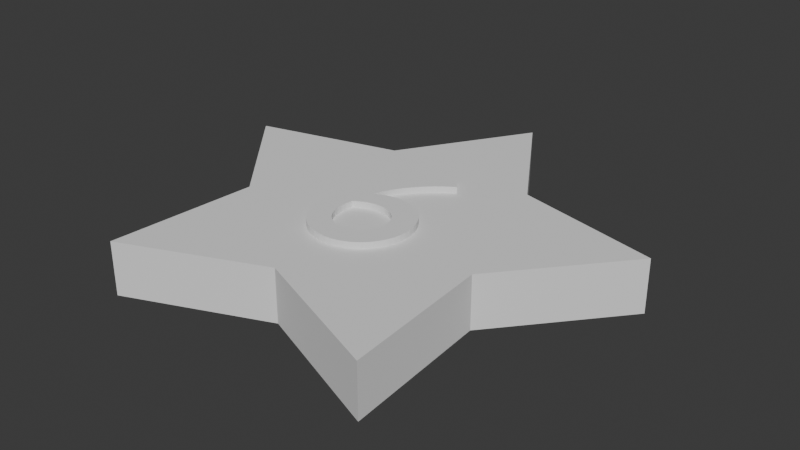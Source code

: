 # Source: Ster6.blend  (saved by Blender 4.3.34; exported with 4.5.12 LTS)
import bpy
from mathutils import Matrix  # noqa: F401  (used for matrix-valued properties, if any)

bpy.ops.wm.read_factory_settings(use_empty=True)
scene = bpy.context.scene
scene.name = 'Scene'

# ---- collections
col_collection = bpy.data.collections.new('Collection'); scene.collection.children.link(col_collection)

# ---- world
world_world = bpy.data.worlds.new('World'); scene.world = world_world
world_world.use_nodes = True; world_world.node_tree.nodes.clear()
_N = world_world.node_tree.nodes; _L = world_world.node_tree.links
n0 = _N.new('ShaderNodeOutputWorld'); n0.name = 'World Output'; n0.location = (300, 300)
n1 = _N.new('ShaderNodeBackground'); n1.name = 'Background'; n1.location = (10, 300)
n1.inputs[0].default_value = (0.05088, 0.05088, 0.05088, 1.0)
_L.new(n1.outputs[0], n0.inputs[0])
n0.is_active_output = True
world_world.color = (0.05088, 0.05088, 0.05088)
world_world.sun_shadow_jitter_overblur = 0.0

# ---- meshes
me_circle = bpy.data.meshes.new('Circle')
me_circle.from_pydata([(0.0, 1.0, 0.0), (-0.3353, 0.4615, 0.0), (-0.9511, 0.309, 0.0), (-0.5425, -0.1763, 0.0), (-0.5878, -0.809, 0.0), (6.214e-09, -0.5704, 0.0), (0.5878, -0.809, 0.0), (0.5425, -0.1763, 0.0), (0.9511, 0.309, 0.0), (0.3353, 0.4615, 0.0), (0.0, 1.0, 0.2229), (-0.3353, 0.4615, 0.2229), (-0.9511, 0.309, 0.2229), (-0.5425, -0.1763, 0.2229), (-0.5878, -0.809, 0.2229), (6.214e-09, -0.5704, 0.2229), (0.5878, -0.809, 0.2229), (0.5425, -0.1763, 0.2229), (0.9511, 0.309, 0.2229), (0.3353, 0.4615, 0.2229)], [], [(1, 0, 9, 8, 7, 6, 5, 4, 3, 2), (11, 12, 13, 14, 15, 16, 17, 18, 19, 10), (5, 6, 16, 15), (2, 3, 13, 12), (9, 0, 10, 19), (6, 7, 17, 16), (3, 4, 14, 13), (0, 1, 11, 10), (7, 8, 18, 17), (4, 5, 15, 14), (1, 2, 12, 11), (8, 9, 19, 18)])
_uv = me_circle.uv_layers.new(name='UVMap')
_uv.uv.foreach_set('vector', [0.0, 0.0, 0.0, 0.0, 0.0, 0.0, 0.0, 0.0, 0.0, 0.0, 0.0, 0.0, 0.0, 0.0, 0.0, 0.0, 0.0, 0.0, 0.0, 0.0, 0.0, 0.0, 0.0, 0.0, 0.0, 0.0, 0.0, 0.0, 0.0, 0.0, 0.0, 0.0, 0.0, 0.0, 0.0, 0.0, 0.0, 0.0, 0.0, 0.0, 0.0, 0.0, 0.0, 0.0, 0.0, 0.0, 0.0, 0.0, 0.0, 0.0, 0.0, 0.0, 0.0, 0.0, 0.0, 0.0, 0.0, 0.0, 0.0, 0.0, 0.0, 0.0, 0.0, 0.0, 0.0, 0.0, 0.0, 0.0, 0.0, 0.0, 0.0, 0.0, 0.0, 0.0, 0.0, 0.0, 0.0, 0.0, 0.0, 0.0, 0.0, 0.0, 0.0, 0.0, 0.0, 0.0, 0.0, 0.0, 0.0, 0.0, 0.0, 0.0, 0.0, 0.0, 0.0, 0.0, 0.0, 0.0, 0.0, 0.0, 0.0, 0.0, 0.0, 0.0, 0.0, 0.0, 0.0, 0.0, 0.0, 0.0, 0.0, 0.0, 0.0, 0.0, 0.0, 0.0, 0.0, 0.0, 0.0, 0.0])
me_circle.update()
me_text_005 = bpy.data.meshes.new('Text.005')
me_text_005.from_pydata([(0.06122, 0.4231, -0.02198), (0.01867, 0.3926, -0.02198), (-0.02046, 0.3601, -0.02198), (-0.05611, 0.3258, -0.02198), (-0.08823, 0.2899, -0.02198), (-0.1168, 0.2526, -0.02198), (-0.1417, 0.214, -0.02198), (-0.1629, 0.1743, -0.02198), (-0.1803, 0.1336, -0.02198), (-0.194, 0.0922, -0.02198), (-0.2039, 0.0502, -0.02198), (-0.2098, 0.00777, -0.02198), (-0.2118, -0.03491, -0.02198), (-0.21, -0.06992, -0.02198), (-0.2046, -0.1028, -0.02198), (-0.1958, -0.1335, -0.02198), (-0.1839, -0.1617, -0.02198), (-0.1688, -0.1872, -0.02198), (-0.1509, -0.2099, -0.02198), (-0.1303, -0.2296, -0.02198), (-0.107, -0.2462, -0.02198), (-0.08142, -0.2593, -0.02198), (-0.05356, -0.269, -0.02198), (-0.02363, -0.2749, -0.02198), (0.008219, -0.2769, -0.02198), (0.03507, -0.275, -0.02198), (0.06096, -0.2695, -0.02198), (0.08561, -0.2606, -0.02198), (0.1088, -0.2487, -0.02198), (0.1302, -0.2339, -0.02198), (0.1496, -0.2165, -0.02198), (0.1667, -0.1969, -0.02198), (0.1813, -0.1751, -0.02198), (0.1931, -0.1516, -0.02198), (0.2019, -0.1266, -0.02198), (0.2073, -0.1002, -0.02198), (0.2092, -0.07291, -0.02198), (0.2075, -0.04526, -0.02198), (0.2026, -0.01893, -0.02198), (0.1947, 0.005855, -0.02198), (0.1839, 0.0289, -0.02198), (0.1705, 0.05001, -0.02198), (0.1546, 0.06896, -0.02198), (0.1364, 0.08557, -0.02198), (0.1162, 0.09961, -0.02198), (0.09405, 0.1109, -0.02198), (0.07021, 0.1192, -0.02198), (0.04488, 0.1243, -0.02198), (0.01822, 0.1261, -0.02198), (0.007177, 0.1258, -0.02198), (-0.003457, 0.125, -0.02198), (-0.01369, 0.1237, -0.02198), (-0.02352, 0.1219, -0.02198), (-0.03297, 0.1198, -0.02198), (-0.04203, 0.1173, -0.02198), (-0.05072, 0.1146, -0.02198), (-0.05904, 0.1116, -0.02198), (-0.067, 0.1084, -0.02198), (-0.0746, 0.105, -0.02198), (-0.08186, 0.1016, -0.02198), (-0.08878, 0.09809, -0.02198), (-0.08062, 0.1219, -0.02198), (-0.07024, 0.1457, -0.02198), (-0.05781, 0.1694, -0.02198), (-0.04348, 0.1927, -0.02198), (-0.02742, 0.2155, -0.02198), (-0.009781, 0.2377, -0.02198), (0.009276, 0.2591, -0.02198), (0.02959, 0.2795, -0.02198), (0.051, 0.2988, -0.02198), (0.07335, 0.3167, -0.02198), (0.09648, 0.3332, -0.02198), (0.1202, 0.3481, -0.02198), (-0.1098, -0.00291, -0.02198), (-0.09942, 0.00368, -0.02198), (-0.08977, 0.009479, -0.02198), (-0.08067, 0.01453, -0.02198), (-0.072, 0.01887, -0.02198), (-0.06363, 0.02254, -0.02198), (-0.05541, 0.02559, -0.02198), (-0.04721, 0.02805, -0.02198), (-0.03889, 0.02998, -0.02198), (-0.03033, 0.0314, -0.02198), (-0.02138, 0.03237, -0.02198), (-0.01191, 0.03292, -0.02198), (-0.001781, 0.03309, -0.02198), (0.0141, 0.03217, -0.02198), (0.02916, 0.02948, -0.02198), (0.0433, 0.02512, -0.02198), (0.0564, 0.0192, -0.02198), (0.06837, 0.01182, -0.02198), (0.07909, 0.00309, -0.02198), (0.08846, -0.006893, -0.02198), (0.09637, -0.01802, -0.02198), (0.1027, -0.03019, -0.02198), (0.1074, -0.0433, -0.02198), (0.1102, -0.05724, -0.02198), (0.1112, -0.07191, -0.02198), (0.1103, -0.08819, -0.02198), (0.1077, -0.1035, -0.02198), (0.1033, -0.1177, -0.02198), (0.0974, -0.1307, -0.02198), (0.08997, -0.1425, -0.02198), (0.08109, -0.153, -0.02198), (0.07087, -0.1621, -0.02198), (0.05937, -0.1698, -0.02198), (0.04667, -0.1758, -0.02198), (0.03286, -0.1803, -0.02198), (0.01802, -0.183, -0.02198), (0.002219, -0.1839, -0.02198), (-0.0154, -0.1825, -0.02198), (-0.03254, -0.1783, -0.02198), (-0.04889, -0.1714, -0.02198), (-0.06415, -0.1619, -0.02198), (-0.07801, -0.1499, -0.02198), (-0.09016, -0.1354, -0.02198), (-0.1003, -0.1186, -0.02198), (-0.1081, -0.09961, -0.02198), (-0.1132, -0.07844, -0.02198), (-0.1154, -0.05521, -0.02198), (-0.1144, -0.03, -0.02198), (0.06122, 0.4231, 0.02198), (0.01867, 0.3926, 0.02198), (-0.02046, 0.3601, 0.02198), (-0.05611, 0.3258, 0.02198), (-0.08823, 0.2899, 0.02198), (-0.1168, 0.2526, 0.02198), (-0.1417, 0.214, 0.02198), (-0.1629, 0.1743, 0.02198), (-0.1803, 0.1336, 0.02198), (-0.194, 0.0922, 0.02198), (-0.2039, 0.0502, 0.02198), (-0.2098, 0.00777, 0.02198), (-0.2118, -0.03491, 0.02198), (-0.21, -0.06992, 0.02198), (-0.2046, -0.1028, 0.02198), (-0.1958, -0.1335, 0.02198), (-0.1839, -0.1617, 0.02198), (-0.1688, -0.1872, 0.02198), (-0.1509, -0.2099, 0.02198), (-0.1303, -0.2296, 0.02198), (-0.107, -0.2462, 0.02198), (-0.08142, -0.2593, 0.02198), (-0.05356, -0.269, 0.02198), (-0.02363, -0.2749, 0.02198), (0.008219, -0.2769, 0.02198), (0.03507, -0.275, 0.02198), (0.06096, -0.2695, 0.02198), (0.08561, -0.2606, 0.02198), (0.1088, -0.2487, 0.02198), (0.1302, -0.2339, 0.02198), (0.1496, -0.2165, 0.02198), (0.1667, -0.1969, 0.02198), (0.1813, -0.1751, 0.02198), (0.1931, -0.1516, 0.02198), (0.2019, -0.1266, 0.02198), (0.2073, -0.1002, 0.02198), (0.2092, -0.07291, 0.02198), (0.2075, -0.04526, 0.02198), (0.2026, -0.01893, 0.02198), (0.1947, 0.005855, 0.02198), (0.1839, 0.0289, 0.02198), (0.1705, 0.05001, 0.02198), (0.1546, 0.06896, 0.02198), (0.1364, 0.08557, 0.02198), (0.1162, 0.09961, 0.02198), (0.09405, 0.1109, 0.02198), (0.07021, 0.1192, 0.02198), (0.04488, 0.1243, 0.02198), (0.01822, 0.1261, 0.02198), (0.007177, 0.1258, 0.02198), (-0.003457, 0.125, 0.02198), (-0.01369, 0.1237, 0.02198), (-0.02352, 0.1219, 0.02198), (-0.03297, 0.1198, 0.02198), (-0.04203, 0.1173, 0.02198), (-0.05072, 0.1146, 0.02198), (-0.05904, 0.1116, 0.02198), (-0.067, 0.1084, 0.02198), (-0.0746, 0.105, 0.02198), (-0.08186, 0.1016, 0.02198), (-0.08878, 0.09809, 0.02198), (-0.08062, 0.1219, 0.02198), (-0.07024, 0.1457, 0.02198), (-0.05781, 0.1694, 0.02198), (-0.04348, 0.1927, 0.02198), (-0.02742, 0.2155, 0.02198), (-0.009781, 0.2377, 0.02198), (0.009276, 0.2591, 0.02198), (0.02959, 0.2795, 0.02198), (0.051, 0.2988, 0.02198), (0.07335, 0.3167, 0.02198), (0.09648, 0.3332, 0.02198), (0.1202, 0.3481, 0.02198), (-0.1098, -0.00291, 0.02198), (-0.09942, 0.00368, 0.02198), (-0.08977, 0.009479, 0.02198), (-0.08067, 0.01453, 0.02198), (-0.072, 0.01887, 0.02198), (-0.06363, 0.02254, 0.02198), (-0.05541, 0.02559, 0.02198), (-0.04721, 0.02805, 0.02198), (-0.03889, 0.02998, 0.02198), (-0.03033, 0.0314, 0.02198), (-0.02138, 0.03237, 0.02198), (-0.01191, 0.03292, 0.02198), (-0.001781, 0.03309, 0.02198), (0.0141, 0.03217, 0.02198), (0.02916, 0.02948, 0.02198), (0.0433, 0.02512, 0.02198), (0.0564, 0.0192, 0.02198), (0.06837, 0.01182, 0.02198), (0.07909, 0.00309, 0.02198), (0.08846, -0.006893, 0.02198), (0.09637, -0.01802, 0.02198), (0.1027, -0.03019, 0.02198), (0.1074, -0.0433, 0.02198), (0.1102, -0.05724, 0.02198), (0.1112, -0.07191, 0.02198), (0.1103, -0.08819, 0.02198), (0.1077, -0.1035, 0.02198), (0.1033, -0.1177, 0.02198), (0.0974, -0.1307, 0.02198), (0.08997, -0.1425, 0.02198), (0.08109, -0.153, 0.02198), (0.07087, -0.1621, 0.02198), (0.05937, -0.1698, 0.02198), (0.04667, -0.1758, 0.02198), (0.03286, -0.1803, 0.02198), (0.01802, -0.183, 0.02198), (0.002219, -0.1839, 0.02198), (-0.0154, -0.1825, 0.02198), (-0.03254, -0.1783, 0.02198), (-0.04889, -0.1714, 0.02198), (-0.06415, -0.1619, 0.02198), (-0.07801, -0.1499, 0.02198), (-0.09016, -0.1354, 0.02198), (-0.1003, -0.1186, 0.02198), (-0.1081, -0.09961, 0.02198), (-0.1132, -0.07844, 0.02198), (-0.1154, -0.05521, 0.02198), (-0.1144, -0.03, 0.02198)], [], [(1, 0, 72), (2, 1, 72), (3, 2, 72), (3, 72, 71), (3, 71, 70), (4, 3, 70), (4, 70, 69), (4, 69, 68), (5, 4, 68), (5, 68, 67), (5, 67, 66), (6, 5, 66), (6, 66, 65), (6, 65, 64), (7, 6, 64), (7, 64, 63), (8, 7, 63), (8, 63, 62), (8, 62, 61), (9, 8, 61), (49, 48, 47), (50, 49, 47), (51, 50, 47), (51, 47, 46), (52, 51, 46), (53, 52, 46), (9, 61, 60), (54, 53, 46), (54, 46, 45), (55, 54, 45), (56, 55, 45), (57, 56, 45), (57, 45, 44), (58, 57, 44), (59, 58, 44), (60, 59, 44), (60, 44, 43), (9, 60, 43), (10, 9, 43), (10, 43, 42), (10, 42, 41), (11, 10, 82), (82, 10, 83), (83, 10, 41), (83, 41, 84), (84, 41, 85), (85, 41, 40), (86, 85, 40), (87, 86, 40), (11, 82, 81), (11, 81, 80), (88, 87, 40), (88, 40, 39), (11, 80, 79), (11, 79, 78), (89, 88, 39), (11, 78, 77), (90, 89, 39), (11, 77, 76), (11, 76, 75), (91, 90, 39), (11, 75, 74), (12, 11, 74), (91, 39, 38), (12, 74, 73), (92, 91, 38), (12, 73, 120), (93, 92, 38), (94, 93, 38), (94, 38, 37), (12, 120, 119), (95, 94, 37), (13, 12, 119), (96, 95, 37), (96, 37, 36), (13, 119, 118), (97, 96, 36), (14, 13, 118), (98, 97, 36), (98, 36, 35), (14, 118, 117), (99, 98, 35), (14, 117, 116), (99, 35, 34), (15, 14, 116), (100, 99, 34), (101, 100, 34), (15, 116, 115), (101, 34, 33), (102, 101, 33), (16, 15, 115), (16, 115, 114), (103, 102, 33), (16, 114, 113), (103, 33, 32), (104, 103, 32), (17, 16, 113), (17, 113, 112), (105, 104, 32), (106, 105, 32), (17, 112, 111), (106, 32, 31), (107, 106, 31), (17, 111, 110), (108, 107, 31), (17, 110, 109), (109, 108, 31), (17, 109, 31), (18, 17, 31), (18, 31, 30), (19, 18, 30), (19, 30, 29), (20, 19, 29), (20, 29, 28), (21, 20, 28), (21, 28, 27), (22, 21, 27), (22, 27, 26), (23, 22, 26), (23, 26, 25), (24, 23, 25), (122, 193, 121), (123, 193, 122), (124, 193, 123), (124, 192, 193), (124, 191, 192), (125, 191, 124), (125, 190, 191), (125, 189, 190), (126, 189, 125), (126, 188, 189), (126, 187, 188), (127, 187, 126), (127, 186, 187), (127, 185, 186), (128, 185, 127), (128, 184, 185), (129, 184, 128), (129, 183, 184), (129, 182, 183), (130, 182, 129), (170, 168, 169), (171, 168, 170), (172, 168, 171), (172, 167, 168), (173, 167, 172), (174, 167, 173), (130, 181, 182), (175, 167, 174), (175, 166, 167), (176, 166, 175), (177, 166, 176), (178, 166, 177), (178, 165, 166), (179, 165, 178), (180, 165, 179), (181, 165, 180), (181, 164, 165), (130, 164, 181), (131, 164, 130), (131, 163, 164), (131, 162, 163), (132, 203, 131), (203, 204, 131), (204, 162, 131), (204, 205, 162), (205, 206, 162), (206, 161, 162), (207, 161, 206), (208, 161, 207), (132, 202, 203), (132, 201, 202), (209, 161, 208), (209, 160, 161), (132, 200, 201), (132, 199, 200), (210, 160, 209), (132, 198, 199), (211, 160, 210), (132, 197, 198), (132, 196, 197), (212, 160, 211), (132, 195, 196), (133, 195, 132), (212, 159, 160), (133, 194, 195), (213, 159, 212), (133, 241, 194), (214, 159, 213), (215, 159, 214), (215, 158, 159), (133, 240, 241), (216, 158, 215), (134, 240, 133), (217, 158, 216), (217, 157, 158), (134, 239, 240), (218, 157, 217), (135, 239, 134), (219, 157, 218), (219, 156, 157), (135, 238, 239), (220, 156, 219), (135, 237, 238), (220, 155, 156), (136, 237, 135), (221, 155, 220), (222, 155, 221), (136, 236, 237), (222, 154, 155), (223, 154, 222), (137, 236, 136), (137, 235, 236), (224, 154, 223), (137, 234, 235), (224, 153, 154), (225, 153, 224), (138, 234, 137), (138, 233, 234), (226, 153, 225), (227, 153, 226), (138, 232, 233), (227, 152, 153), (228, 152, 227), (138, 231, 232), (229, 152, 228), (138, 230, 231), (230, 152, 229), (138, 152, 230), (139, 152, 138), (139, 151, 152), (140, 151, 139), (140, 150, 151), (141, 150, 140), (141, 149, 150), (142, 149, 141), (142, 148, 149), (143, 148, 142), (143, 147, 148), (144, 147, 143), (144, 146, 147), (145, 146, 144), (115, 116, 237, 236), (66, 67, 188, 187), (11, 12, 133, 132), (20, 21, 142, 141), (5, 6, 127, 126), (43, 44, 165, 164), (33, 34, 155, 154), (101, 102, 223, 222), (38, 39, 160, 159), (27, 28, 149, 148), (9, 10, 131, 130), (65, 66, 187, 186), (21, 22, 143, 142), (15, 16, 137, 136), (73, 74, 195, 194), (64, 65, 186, 185), (91, 92, 213, 212), (42, 43, 164, 163), (6, 7, 128, 127), (26, 27, 148, 147), (114, 115, 236, 235), (22, 23, 144, 143), (41, 42, 163, 162), (102, 103, 224, 223), (120, 73, 194, 241), (10, 11, 132, 131), (63, 64, 185, 184), (92, 93, 214, 213), (7, 8, 129, 128), (25, 26, 147, 146), (113, 114, 235, 234), (93, 94, 215, 214), (23, 24, 145, 144), (82, 83, 204, 203), (24, 25, 146, 145), (32, 33, 154, 153), (62, 63, 184, 183), (103, 104, 225, 224), (37, 38, 159, 158), (83, 84, 205, 204), (61, 62, 183, 182), (16, 17, 138, 137), (8, 9, 130, 129), (119, 120, 241, 240), (84, 85, 206, 205), (94, 95, 216, 215), (48, 49, 170, 169), (112, 113, 234, 233), (12, 13, 134, 133), (40, 41, 162, 161), (104, 105, 226, 225), (47, 48, 169, 168), (85, 86, 207, 206), (49, 50, 171, 170), (95, 96, 217, 216), (105, 106, 227, 226), (86, 87, 208, 207), (50, 51, 172, 171), (36, 37, 158, 157), (111, 112, 233, 232), (81, 82, 203, 202), (46, 47, 168, 167), (118, 119, 240, 239), (31, 32, 153, 152), (51, 52, 173, 172), (96, 97, 218, 217), (80, 81, 202, 201), (106, 107, 228, 227), (0, 1, 122, 121), (87, 88, 209, 208), (52, 53, 174, 173), (13, 14, 135, 134), (72, 0, 121, 193), (110, 111, 232, 231), (97, 98, 219, 218), (1, 2, 123, 122), (39, 40, 161, 160), (107, 108, 229, 228), (60, 61, 182, 181), (53, 54, 175, 174), (2, 3, 124, 123), (79, 80, 201, 200), (35, 36, 157, 156), (109, 110, 231, 230), (78, 79, 200, 199), (108, 109, 230, 229), (45, 46, 167, 166), (117, 118, 239, 238), (71, 72, 193, 192), (88, 89, 210, 209), (54, 55, 176, 175), (98, 99, 220, 219), (70, 71, 192, 191), (17, 18, 139, 138), (55, 56, 177, 176), (3, 4, 125, 124), (77, 78, 199, 198), (116, 117, 238, 237), (89, 90, 211, 210), (56, 57, 178, 177), (30, 31, 152, 151), (34, 35, 156, 155), (69, 70, 191, 190), (18, 19, 140, 139), (14, 15, 136, 135), (76, 77, 198, 197), (44, 45, 166, 165), (68, 69, 190, 189), (57, 58, 179, 178), (99, 100, 221, 220), (4, 5, 126, 125), (75, 76, 197, 196), (29, 30, 151, 150), (90, 91, 212, 211), (19, 20, 141, 140), (58, 59, 180, 179), (100, 101, 222, 221), (67, 68, 189, 188), (59, 60, 181, 180), (74, 75, 196, 195), (28, 29, 150, 149)])
_uv = me_text_005.uv_layers.new(name='UVMap')
_uv.uv.foreach_set('vector', [0.008333, 0.0, 0.0, 0.0, 0.6, 0.0, 0.01667, 0.0, 0.008333, 0.0, 0.6, 0.0, 0.025, 0.0, 0.01667, 0.0, 0.6, 0.0, 0.025, 0.0, 0.6, 0.0, 0.5917, 0.0, 0.025, 0.0, 0.5917, 0.0, 0.5833, 0.0, 0.03333, 0.0, 0.025, 0.0, 0.5833, 0.0, 0.03333, 0.0, 0.5833, 0.0, 0.575, 0.0, 0.03333, 0.0, 0.575, 0.0, 0.5667, 0.0, 0.04167, 0.0, 0.03333, 0.0, 0.5667, 0.0, 0.04167, 0.0, 0.5667, 0.0, 0.5583, 0.0, 0.04167, 0.0, 0.5583, 0.0, 0.55, 0.0, 0.05, 0.0, 0.04167, 0.0, 0.55, 0.0, 0.05, 0.0, 0.55, 0.0, 0.5417, 0.0, 0.05, 0.0, 0.5417, 0.0, 0.5333, 0.0, 0.05833, 0.0, 0.05, 0.0, 0.5333, 0.0, 0.05833, 0.0, 0.5333, 0.0, 0.525, 0.0, 0.06667, 0.0, 0.05833, 0.0, 0.525, 0.0, 0.06667, 0.0, 0.525, 0.0, 0.5167, 0.0, 0.06667, 0.0, 0.5167, 0.0, 0.5083, 0.0, 0.075, 0.0, 0.06667, 0.0, 0.5083, 0.0, 0.4083, 0.0, 0.4, 0.0, 0.3917, 0.0, 0.4167, 0.0, 0.4083, 0.0, 0.3917, 0.0, 0.425, 0.0, 0.4167, 0.0, 0.3917, 0.0, 0.425, 0.0, 0.3917, 0.0, 0.3833, 0.0, 0.4333, 0.0, 0.425, 0.0, 0.3833, 0.0, 0.4417, 0.0, 0.4333, 0.0, 0.3833, 0.0, 0.075, 0.0, 0.5083, 0.0, 0.5, 0.0, 0.45, 0.0, 0.4417, 0.0, 0.3833, 0.0, 0.45, 0.0, 0.3833, 0.0, 0.375, 0.0, 0.4583, 0.0, 0.45, 0.0, 0.375, 0.0, 0.4667, 0.0, 0.4583, 0.0, 0.375, 0.0, 0.475, 0.0, 0.4667, 0.0, 0.375, 0.0, 0.475, 0.0, 0.375, 0.0, 0.3667, 0.0, 0.4833, 0.0, 0.475, 0.0, 0.3667, 0.0, 0.4917, 0.0, 0.4833, 0.0, 0.3667, 0.0, 0.5, 0.0, 0.4917, 0.0, 0.3667, 0.0, 0.5, 0.0, 0.3667, 0.0, 0.3583, 0.0, 0.075, 0.0, 0.5, 0.0, 0.3583, 0.0, 0.08333, 0.0, 0.075, 0.0, 0.3583, 0.0, 0.08333, 0.0, 0.3583, 0.0, 0.35, 0.0, 0.08333, 0.0, 0.35, 0.0, 0.3417, 0.0, 0.09167, 0.0, 0.08333, 0.0, 0.6833, 0.0, 0.6833, 0.0, 0.08333, 0.0, 0.6917, 0.0, 0.6917, 0.0, 0.08333, 0.0, 0.3417, 0.0, 0.6917, 0.0, 0.3417, 0.0, 0.7, 0.0, 0.7, 0.0, 0.3417, 0.0, 0.7083, 0.0, 0.7083, 0.0, 0.3417, 0.0, 0.3333, 0.0, 0.7167, 0.0, 0.7083, 0.0, 0.3333, 0.0, 0.725, 0.0, 0.7167, 0.0, 0.3333, 0.0, 0.09167, 0.0, 0.6833, 0.0, 0.675, 0.0, 0.09167, 0.0, 0.675, 0.0, 0.6667, 0.0, 0.7333, 0.0, 0.725, 0.0, 0.3333, 0.0, 0.7333, 0.0, 0.3333, 0.0, 0.325, 0.0, 0.09167, 0.0, 0.6667, 0.0, 0.6583, 0.0, 0.09167, 0.0, 0.6583, 0.0, 0.65, 0.0, 0.7417, 0.0, 0.7333, 0.0, 0.325, 0.0, 0.09167, 0.0, 0.65, 0.0, 0.6417, 0.0, 0.75, 0.0, 0.7417, 0.0, 0.325, 0.0, 0.09167, 0.0, 0.6417, 0.0, 0.6333, 0.0, 0.09167, 0.0, 0.6333, 0.0, 0.625, 0.0, 0.7583, 0.0, 0.75, 0.0, 0.325, 0.0, 0.09167, 0.0, 0.625, 0.0, 0.6167, 0.0, 0.1, 0.0, 0.09167, 0.0, 0.6167, 0.0, 0.7583, 0.0, 0.325, 0.0, 0.3167, 0.0, 0.1, 0.0, 0.6167, 0.0, 0.6083, 0.0, 0.7667, 0.0, 0.7583, 0.0, 0.3167, 0.0, 0.1, 0.0, 0.6083, 0.0, 1.0, 0.0, 0.775, 0.0, 0.7667, 0.0, 0.3167, 0.0, 0.7833, 0.0, 0.775, 0.0, 0.3167, 0.0, 0.7833, 0.0, 0.3167, 0.0, 0.3083, 0.0, 0.1, 0.0, 1.0, 0.0, 0.9917, 0.0, 0.7917, 0.0, 0.7833, 0.0, 0.3083, 0.0, 0.1083, 0.0, 0.1, 0.0, 0.9917, 0.0, 0.8, 0.0, 0.7917, 0.0, 0.3083, 0.0, 0.8, 0.0, 0.3083, 0.0, 0.3, 0.0, 0.1083, 0.0, 0.9917, 0.0, 0.9833, 0.0, 0.8083, 0.0, 0.8, 0.0, 0.3, 0.0, 0.1167, 0.0, 0.1083, 0.0, 0.9833, 0.0, 0.8167, 0.0, 0.8083, 0.0, 0.3, 0.0, 0.8167, 0.0, 0.3, 0.0, 0.2917, 0.0, 0.1167, 0.0, 0.9833, 0.0, 0.975, 0.0, 0.825, 0.0, 0.8167, 0.0, 0.2917, 0.0, 0.1167, 0.0, 0.975, 0.0, 0.9667, 0.0, 0.825, 0.0, 0.2917, 0.0, 0.2833, 0.0, 0.125, 0.0, 0.1167, 0.0, 0.9667, 0.0, 0.8333, 0.0, 0.825, 0.0, 0.2833, 0.0, 0.8417, 0.0, 0.8333, 0.0, 0.2833, 0.0, 0.125, 0.0, 0.9667, 0.0, 0.9583, 0.0, 0.8417, 0.0, 0.2833, 0.0, 0.275, 0.0, 0.85, 0.0, 0.8417, 0.0, 0.275, 0.0, 0.1333, 0.0, 0.125, 0.0, 0.9583, 0.0, 0.1333, 0.0, 0.9583, 0.0, 0.95, 0.0, 0.8583, 0.0, 0.85, 0.0, 0.275, 0.0, 0.1333, 0.0, 0.95, 0.0, 0.9417, 0.0, 0.8583, 0.0, 0.275, 0.0, 0.2667, 0.0, 0.8667, 0.0, 0.8583, 0.0, 0.2667, 0.0, 0.1417, 0.0, 0.1333, 0.0, 0.9417, 0.0, 0.1417, 0.0, 0.9417, 0.0, 0.9333, 0.0, 0.875, 0.0, 0.8667, 0.0, 0.2667, 0.0, 0.8833, 0.0, 0.875, 0.0, 0.2667, 0.0, 0.1417, 0.0, 0.9333, 0.0, 0.925, 0.0, 0.8833, 0.0, 0.2667, 0.0, 0.2583, 0.0, 0.8917, 0.0, 0.8833, 0.0, 0.2583, 0.0, 0.1417, 0.0, 0.925, 0.0, 0.9167, 0.0, 0.9, 0.0, 0.8917, 0.0, 0.2583, 0.0, 0.1417, 0.0, 0.9167, 0.0, 0.9083, 0.0, 0.9083, 0.0, 0.9, 0.0, 0.2583, 0.0, 0.1417, 0.0, 0.9083, 0.0, 0.2583, 0.0, 0.15, 0.0, 0.1417, 0.0, 0.2583, 0.0, 0.15, 0.0, 0.2583, 0.0, 0.25, 0.0, 0.1583, 0.0, 0.15, 0.0, 0.25, 0.0, 0.1583, 0.0, 0.25, 0.0, 0.2417, 0.0, 0.1667, 0.0, 0.1583, 0.0, 0.2417, 0.0, 0.1667, 0.0, 0.2417, 0.0, 0.2333, 0.0, 0.175, 0.0, 0.1667, 0.0, 0.2333, 0.0, 0.175, 0.0, 0.2333, 0.0, 0.225, 0.0, 0.1833, 0.0, 0.175, 0.0, 0.225, 0.0, 0.1833, 0.0, 0.225, 0.0, 0.2167, 0.0, 0.1917, 0.0, 0.1833, 0.0, 0.2167, 0.0, 0.1917, 0.0, 0.2167, 0.0, 0.2083, 0.0, 0.2, 0.0, 0.1917, 0.0, 0.2083, 0.0, 0.008333, 0.0, 0.6, 0.0, 0.0, 0.0, 0.01667, 0.0, 0.6, 0.0, 0.008333, 0.0, 0.025, 0.0, 0.6, 0.0, 0.01667, 0.0, 0.025, 0.0, 0.5917, 0.0, 0.6, 0.0, 0.025, 0.0, 0.5833, 0.0, 0.5917, 0.0, 0.03333, 0.0, 0.5833, 0.0, 0.025, 0.0, 0.03333, 0.0, 0.575, 0.0, 0.5833, 0.0, 0.03333, 0.0, 0.5667, 0.0, 0.575, 0.0, 0.04167, 0.0, 0.5667, 0.0, 0.03333, 0.0, 0.04167, 0.0, 0.5583, 0.0, 0.5667, 0.0, 0.04167, 0.0, 0.55, 0.0, 0.5583, 0.0, 0.05, 0.0, 0.55, 0.0, 0.04167, 0.0, 0.05, 0.0, 0.5417, 0.0, 0.55, 0.0, 0.05, 0.0, 0.5333, 0.0, 0.5417, 0.0, 0.05833, 0.0, 0.5333, 0.0, 0.05, 0.0, 0.05833, 0.0, 0.525, 0.0, 0.5333, 0.0, 0.06667, 0.0, 0.525, 0.0, 0.05833, 0.0, 0.06667, 0.0, 0.5167, 0.0, 0.525, 0.0, 0.06667, 0.0, 0.5083, 0.0, 0.5167, 0.0, 0.075, 0.0, 0.5083, 0.0, 0.06667, 0.0, 0.4083, 0.0, 0.3917, 0.0, 0.4, 0.0, 0.4167, 0.0, 0.3917, 0.0, 0.4083, 0.0, 0.425, 0.0, 0.3917, 0.0, 0.4167, 0.0, 0.425, 0.0, 0.3833, 0.0, 0.3917, 0.0, 0.4333, 0.0, 0.3833, 0.0, 0.425, 0.0, 0.4417, 0.0, 0.3833, 0.0, 0.4333, 0.0, 0.075, 0.0, 0.5, 0.0, 0.5083, 0.0, 0.45, 0.0, 0.3833, 0.0, 0.4417, 0.0, 0.45, 0.0, 0.375, 0.0, 0.3833, 0.0, 0.4583, 0.0, 0.375, 0.0, 0.45, 0.0, 0.4667, 0.0, 0.375, 0.0, 0.4583, 0.0, 0.475, 0.0, 0.375, 0.0, 0.4667, 0.0, 0.475, 0.0, 0.3667, 0.0, 0.375, 0.0, 0.4833, 0.0, 0.3667, 0.0, 0.475, 0.0, 0.4917, 0.0, 0.3667, 0.0, 0.4833, 0.0, 0.5, 0.0, 0.3667, 0.0, 0.4917, 0.0, 0.5, 0.0, 0.3583, 0.0, 0.3667, 0.0, 0.075, 0.0, 0.3583, 0.0, 0.5, 0.0, 0.08333, 0.0, 0.3583, 0.0, 0.075, 0.0, 0.08333, 0.0, 0.35, 0.0, 0.3583, 0.0, 0.08333, 0.0, 0.3417, 0.0, 0.35, 0.0, 0.09167, 0.0, 0.6833, 0.0, 0.08333, 0.0, 0.6833, 0.0, 0.6917, 0.0, 0.08333, 0.0, 0.6917, 0.0, 0.3417, 0.0, 0.08333, 0.0, 0.6917, 0.0, 0.7, 0.0, 0.3417, 0.0, 0.7, 0.0, 0.7083, 0.0, 0.3417, 0.0, 0.7083, 0.0, 0.3333, 0.0, 0.3417, 0.0, 0.7167, 0.0, 0.3333, 0.0, 0.7083, 0.0, 0.725, 0.0, 0.3333, 0.0, 0.7167, 0.0, 0.09167, 0.0, 0.675, 0.0, 0.6833, 0.0, 0.09167, 0.0, 0.6667, 0.0, 0.675, 0.0, 0.7333, 0.0, 0.3333, 0.0, 0.725, 0.0, 0.7333, 0.0, 0.325, 0.0, 0.3333, 0.0, 0.09167, 0.0, 0.6583, 0.0, 0.6667, 0.0, 0.09167, 0.0, 0.65, 0.0, 0.6583, 0.0, 0.7417, 0.0, 0.325, 0.0, 0.7333, 0.0, 0.09167, 0.0, 0.6417, 0.0, 0.65, 0.0, 0.75, 0.0, 0.325, 0.0, 0.7417, 0.0, 0.09167, 0.0, 0.6333, 0.0, 0.6417, 0.0, 0.09167, 0.0, 0.625, 0.0, 0.6333, 0.0, 0.7583, 0.0, 0.325, 0.0, 0.75, 0.0, 0.09167, 0.0, 0.6167, 0.0, 0.625, 0.0, 0.1, 0.0, 0.6167, 0.0, 0.09167, 0.0, 0.7583, 0.0, 0.3167, 0.0, 0.325, 0.0, 0.1, 0.0, 0.6083, 0.0, 0.6167, 0.0, 0.7667, 0.0, 0.3167, 0.0, 0.7583, 0.0, 0.1, 0.0, 1.0, 0.0, 0.6083, 0.0, 0.775, 0.0, 0.3167, 0.0, 0.7667, 0.0, 0.7833, 0.0, 0.3167, 0.0, 0.775, 0.0, 0.7833, 0.0, 0.3083, 0.0, 0.3167, 0.0, 0.1, 0.0, 0.9917, 0.0, 1.0, 0.0, 0.7917, 0.0, 0.3083, 0.0, 0.7833, 0.0, 0.1083, 0.0, 0.9917, 0.0, 0.1, 0.0, 0.8, 0.0, 0.3083, 0.0, 0.7917, 0.0, 0.8, 0.0, 0.3, 0.0, 0.3083, 0.0, 0.1083, 0.0, 0.9833, 0.0, 0.9917, 0.0, 0.8083, 0.0, 0.3, 0.0, 0.8, 0.0, 0.1167, 0.0, 0.9833, 0.0, 0.1083, 0.0, 0.8167, 0.0, 0.3, 0.0, 0.8083, 0.0, 0.8167, 0.0, 0.2917, 0.0, 0.3, 0.0, 0.1167, 0.0, 0.975, 0.0, 0.9833, 0.0, 0.825, 0.0, 0.2917, 0.0, 0.8167, 0.0, 0.1167, 0.0, 0.9667, 0.0, 0.975, 0.0, 0.825, 0.0, 0.2833, 0.0, 0.2917, 0.0, 0.125, 0.0, 0.9667, 0.0, 0.1167, 0.0, 0.8333, 0.0, 0.2833, 0.0, 0.825, 0.0, 0.8417, 0.0, 0.2833, 0.0, 0.8333, 0.0, 0.125, 0.0, 0.9583, 0.0, 0.9667, 0.0, 0.8417, 0.0, 0.275, 0.0, 0.2833, 0.0, 0.85, 0.0, 0.275, 0.0, 0.8417, 0.0, 0.1333, 0.0, 0.9583, 0.0, 0.125, 0.0, 0.1333, 0.0, 0.95, 0.0, 0.9583, 0.0, 0.8583, 0.0, 0.275, 0.0, 0.85, 0.0, 0.1333, 0.0, 0.9417, 0.0, 0.95, 0.0, 0.8583, 0.0, 0.2667, 0.0, 0.275, 0.0, 0.8667, 0.0, 0.2667, 0.0, 0.8583, 0.0, 0.1417, 0.0, 0.9417, 0.0, 0.1333, 0.0, 0.1417, 0.0, 0.9333, 0.0, 0.9417, 0.0, 0.875, 0.0, 0.2667, 0.0, 0.8667, 0.0, 0.8833, 0.0, 0.2667, 0.0, 0.875, 0.0, 0.1417, 0.0, 0.925, 0.0, 0.9333, 0.0, 0.8833, 0.0, 0.2583, 0.0, 0.2667, 0.0, 0.8917, 0.0, 0.2583, 0.0, 0.8833, 0.0, 0.1417, 0.0, 0.9167, 0.0, 0.925, 0.0, 0.9, 0.0, 0.2583, 0.0, 0.8917, 0.0, 0.1417, 0.0, 0.9083, 0.0, 0.9167, 0.0, 0.9083, 0.0, 0.2583, 0.0, 0.9, 0.0, 0.1417, 0.0, 0.2583, 0.0, 0.9083, 0.0, 0.15, 0.0, 0.2583, 0.0, 0.1417, 0.0, 0.15, 0.0, 0.25, 0.0, 0.2583, 0.0, 0.1583, 0.0, 0.25, 0.0, 0.15, 0.0, 0.1583, 0.0, 0.2417, 0.0, 0.25, 0.0, 0.1667, 0.0, 0.2417, 0.0, 0.1583, 0.0, 0.1667, 0.0, 0.2333, 0.0, 0.2417, 0.0, 0.175, 0.0, 0.2333, 0.0, 0.1667, 0.0, 0.175, 0.0, 0.225, 0.0, 0.2333, 0.0, 0.1833, 0.0, 0.225, 0.0, 0.175, 0.0, 0.1833, 0.0, 0.2167, 0.0, 0.225, 0.0, 0.1917, 0.0, 0.2167, 0.0, 0.1833, 0.0, 0.1917, 0.0, 0.2083, 0.0, 0.2167, 0.0, 0.2, 0.0, 0.2083, 0.0, 0.1917, 0.0, 0.9583, 0.0, 0.9667, 0.0, 0.9667, 0.0, 0.9583, 0.0, 0.55, 0.0, 0.5583, 0.0, 0.5583, 0.0, 0.55, 0.0, 0.09167, 0.0, 0.1, 0.0, 0.1, 0.0, 0.09167, 0.0, 0.1667, 0.0, 0.175, 0.0, 0.175, 0.0, 0.1667, 0.0, 0.04167, 0.0, 0.05, 0.0, 0.05, 0.0, 0.04167, 0.0, 0.3583, 0.0, 0.3667, 0.0, 0.3667, 0.0, 0.3583, 0.0, 0.275, 0.0, 0.2833, 0.0, 0.2833, 0.0, 0.275, 0.0, 0.8417, 0.0, 0.85, 0.0, 0.85, 0.0, 0.8417, 0.0, 0.3167, 0.0, 0.325, 0.0, 0.325, 0.0, 0.3167, 0.0, 0.225, 0.0, 0.2333, 0.0, 0.2333, 0.0, 0.225, 0.0, 0.075, 0.0, 0.08333, 0.0, 0.08333, 0.0, 0.075, 0.0, 0.5417, 0.0, 0.55, 0.0, 0.55, 0.0, 0.5417, 0.0, 0.175, 0.0, 0.1833, 0.0, 0.1833, 0.0, 0.175, 0.0, 0.125, 0.0, 0.1333, 0.0, 0.1333, 0.0, 0.125, 0.0, 0.6083, 0.0, 0.6167, 0.0, 0.6167, 0.0, 0.6083, 0.0, 0.5333, 0.0, 0.5417, 0.0, 0.5417, 0.0, 0.5333, 0.0, 0.7583, 0.0, 0.7667, 0.0, 0.7667, 0.0, 0.7583, 0.0, 0.35, 0.0, 0.3583, 0.0, 0.3583, 0.0, 0.35, 0.0, 0.05, 0.0, 0.05833, 0.0, 0.05833, 0.0, 0.05, 0.0, 0.2167, 0.0, 0.225, 0.0, 0.225, 0.0, 0.2167, 0.0, 0.95, 0.0, 0.9583, 0.0, 0.9583, 0.0, 0.95, 0.0, 0.1833, 0.0, 0.1917, 0.0, 0.1917, 0.0, 0.1833, 0.0, 0.3417, 0.0, 0.35, 0.0, 0.35, 0.0, 0.3417, 0.0, 0.85, 0.0, 0.8583, 0.0, 0.8583, 0.0, 0.85, 0.0, 1.0, 0.0, 0.6083, 0.0, 0.6083, 0.0, 1.0, 0.0, 0.08333, 0.0, 0.09167, 0.0, 0.09167, 0.0, 0.08333, 0.0, 0.525, 0.0, 0.5333, 0.0, 0.5333, 0.0, 0.525, 0.0, 0.7667, 0.0, 0.775, 0.0, 0.775, 0.0, 0.7667, 0.0, 0.05833, 0.0, 0.06667, 0.0, 0.06667, 0.0, 0.05833, 0.0, 0.2083, 0.0, 0.2167, 0.0, 0.2167, 0.0, 0.2083, 0.0, 0.9417, 0.0, 0.95, 0.0, 0.95, 0.0, 0.9417, 0.0, 0.775, 0.0, 0.7833, 0.0, 0.7833, 0.0, 0.775, 0.0, 0.1917, 0.0, 0.2, 0.0, 0.2, 0.0, 0.1917, 0.0, 0.6833, 0.0, 0.6917, 0.0, 0.6917, 0.0, 0.6833, 0.0, 0.2, 0.0, 0.2083, 0.0, 0.2083, 0.0, 0.2, 0.0, 0.2667, 0.0, 0.275, 0.0, 0.275, 0.0, 0.2667, 0.0, 0.5167, 0.0, 0.525, 0.0, 0.525, 0.0, 0.5167, 0.0, 0.8583, 0.0, 0.8667, 0.0, 0.8667, 0.0, 0.8583, 0.0, 0.3083, 0.0, 0.3167, 0.0, 0.3167, 0.0, 0.3083, 0.0, 0.6917, 0.0, 0.7, 0.0, 0.7, 0.0, 0.6917, 0.0, 0.5083, 0.0, 0.5167, 0.0, 0.5167, 0.0, 0.5083, 0.0, 0.1333, 0.0, 0.1417, 0.0, 0.1417, 0.0, 0.1333, 0.0, 0.06667, 0.0, 0.075, 0.0, 0.075, 0.0, 0.06667, 0.0, 0.9917, 0.0, 1.0, 0.0, 1.0, 0.0, 0.9917, 0.0, 0.7, 0.0, 0.7083, 0.0, 0.7083, 0.0, 0.7, 0.0, 0.7833, 0.0, 0.7917, 0.0, 0.7917, 0.0, 0.7833, 0.0, 0.4, 0.0, 0.4083, 0.0, 0.4083, 0.0, 0.4, 0.0, 0.9333, 0.0, 0.9417, 0.0, 0.9417, 0.0, 0.9333, 0.0, 0.1, 0.0, 0.1083, 0.0, 0.1083, 0.0, 0.1, 0.0, 0.3333, 0.0, 0.3417, 0.0, 0.3417, 0.0, 0.3333, 0.0, 0.8667, 0.0, 0.875, 0.0, 0.875, 0.0, 0.8667, 0.0, 0.3917, 0.0, 0.4, 0.0, 0.4, 0.0, 0.3917, 0.0, 0.7083, 0.0, 0.7167, 0.0, 0.7167, 0.0, 0.7083, 0.0, 0.4083, 0.0, 0.4167, 0.0, 0.4167, 0.0, 0.4083, 0.0, 0.7917, 0.0, 0.8, 0.0, 0.8, 0.0, 0.7917, 0.0, 0.875, 0.0, 0.8833, 0.0, 0.8833, 0.0, 0.875, 0.0, 0.7167, 0.0, 0.725, 0.0, 0.725, 0.0, 0.7167, 0.0, 0.4167, 0.0, 0.425, 0.0, 0.425, 0.0, 0.4167, 0.0, 0.3, 0.0, 0.3083, 0.0, 0.3083, 0.0, 0.3, 0.0, 0.925, 0.0, 0.9333, 0.0, 0.9333, 0.0, 0.925, 0.0, 0.675, 0.0, 0.6833, 0.0, 0.6833, 0.0, 0.675, 0.0, 0.3833, 0.0, 0.3917, 0.0, 0.3917, 0.0, 0.3833, 0.0, 0.9833, 0.0, 0.9917, 0.0, 0.9917, 0.0, 0.9833, 0.0, 0.2583, 0.0, 0.2667, 0.0, 0.2667, 0.0, 0.2583, 0.0, 0.425, 0.0, 0.4333, 0.0, 0.4333, 0.0, 0.425, 0.0, 0.8, 0.0, 0.8083, 0.0, 0.8083, 0.0, 0.8, 0.0, 0.6667, 0.0, 0.675, 0.0, 0.675, 0.0, 0.6667, 0.0, 0.8833, 0.0, 0.8917, 0.0, 0.8917, 0.0, 0.8833, 0.0, 0.0, 0.0, 0.008333, 0.0, 0.008333, 0.0, 0.0, 0.0, 0.725, 0.0, 0.7333, 0.0, 0.7333, 0.0, 0.725, 0.0, 0.4333, 0.0, 0.4417, 0.0, 0.4417, 0.0, 0.4333, 0.0, 0.1083, 0.0, 0.1167, 0.0, 0.1167, 0.0, 0.1083, 0.0, 0.6, 0.0, 0.0, 0.0, 0.0, 0.0, 0.6, 0.0, 0.9167, 0.0, 0.925, 0.0, 0.925, 0.0, 0.9167, 0.0, 0.8083, 0.0, 0.8167, 0.0, 0.8167, 0.0, 0.8083, 0.0, 0.008333, 0.0, 0.01667, 0.0, 0.01667, 0.0, 0.008333, 0.0, 0.325, 0.0, 0.3333, 0.0, 0.3333, 0.0, 0.325, 0.0, 0.8917, 0.0, 0.9, 0.0, 0.9, 0.0, 0.8917, 0.0, 0.5, 0.0, 0.5083, 0.0, 0.5083, 0.0, 0.5, 0.0, 0.4417, 0.0, 0.45, 0.0, 0.45, 0.0, 0.4417, 0.0, 0.01667, 0.0, 0.025, 0.0, 0.025, 0.0, 0.01667, 0.0, 0.6583, 0.0, 0.6667, 0.0, 0.6667, 0.0, 0.6583, 0.0, 0.2917, 0.0, 0.3, 0.0, 0.3, 0.0, 0.2917, 0.0, 0.9083, 0.0, 0.9167, 0.0, 0.9167, 0.0, 0.9083, 0.0, 0.65, 0.0, 0.6583, 0.0, 0.6583, 0.0, 0.65, 0.0, 0.9, 0.0, 0.9083, 0.0, 0.9083, 0.0, 0.9, 0.0, 0.375, 0.0, 0.3833, 0.0, 0.3833, 0.0, 0.375, 0.0, 0.975, 0.0, 0.9833, 0.0, 0.9833, 0.0, 0.975, 0.0, 0.5917, 0.0, 0.6, 0.0, 0.6, 0.0, 0.5917, 0.0, 0.7333, 0.0, 0.7417, 0.0, 0.7417, 0.0, 0.7333, 0.0, 0.45, 0.0, 0.4583, 0.0, 0.4583, 0.0, 0.45, 0.0, 0.8167, 0.0, 0.825, 0.0, 0.825, 0.0, 0.8167, 0.0, 0.5833, 0.0, 0.5917, 0.0, 0.5917, 0.0, 0.5833, 0.0, 0.1417, 0.0, 0.15, 0.0, 0.15, 0.0, 0.1417, 0.0, 0.4583, 0.0, 0.4667, 0.0, 0.4667, 0.0, 0.4583, 0.0, 0.025, 0.0, 0.03333, 0.0, 0.03333, 0.0, 0.025, 0.0, 0.6417, 0.0, 0.65, 0.0, 0.65, 0.0, 0.6417, 0.0, 0.9667, 0.0, 0.975, 0.0, 0.975, 0.0, 0.9667, 0.0, 0.7417, 0.0, 0.75, 0.0, 0.75, 0.0, 0.7417, 0.0, 0.4667, 0.0, 0.475, 0.0, 0.475, 0.0, 0.4667, 0.0, 0.25, 0.0, 0.2583, 0.0, 0.2583, 0.0, 0.25, 0.0, 0.2833, 0.0, 0.2917, 0.0, 0.2917, 0.0, 0.2833, 0.0, 0.575, 0.0, 0.5833, 0.0, 0.5833, 0.0, 0.575, 0.0, 0.15, 0.0, 0.1583, 0.0, 0.1583, 0.0, 0.15, 0.0, 0.1167, 0.0, 0.125, 0.0, 0.125, 0.0, 0.1167, 0.0, 0.6333, 0.0, 0.6417, 0.0, 0.6417, 0.0, 0.6333, 0.0, 0.3667, 0.0, 0.375, 0.0, 0.375, 0.0, 0.3667, 0.0, 0.5667, 0.0, 0.575, 0.0, 0.575, 0.0, 0.5667, 0.0, 0.475, 0.0, 0.4833, 0.0, 0.4833, 0.0, 0.475, 0.0, 0.825, 0.0, 0.8333, 0.0, 0.8333, 0.0, 0.825, 0.0, 0.03333, 0.0, 0.04167, 0.0, 0.04167, 0.0, 0.03333, 0.0, 0.625, 0.0, 0.6333, 0.0, 0.6333, 0.0, 0.625, 0.0, 0.2417, 0.0, 0.25, 0.0, 0.25, 0.0, 0.2417, 0.0, 0.75, 0.0, 0.7583, 0.0, 0.7583, 0.0, 0.75, 0.0, 0.1583, 0.0, 0.1667, 0.0, 0.1667, 0.0, 0.1583, 0.0, 0.4833, 0.0, 0.4917, 0.0, 0.4917, 0.0, 0.4833, 0.0, 0.8333, 0.0, 0.8417, 0.0, 0.8417, 0.0, 0.8333, 0.0, 0.5583, 0.0, 0.5667, 0.0, 0.5667, 0.0, 0.5583, 0.0, 0.4917, 0.0, 0.5, 0.0, 0.5, 0.0, 0.4917, 0.0, 0.6167, 0.0, 0.625, 0.0, 0.625, 0.0, 0.6167, 0.0, 0.2333, 0.0, 0.2417, 0.0, 0.2417, 0.0, 0.2333, 0.0])
me_text_005.auto_texspace = False
me_text_005.update()

# ---- objects
ob_circle = bpy.data.objects.new('Circle', me_circle)
ob_text = bpy.data.objects.new('Text', me_text_005)

# ---- transforms, parenting, visibility, modifiers, constraints
ob_circle.location = (0.0, 0.0, 0.0)
ob_text.location = (0.0, -0.05196, 0.2278)

# ---- collection membership
col_collection.objects.link(ob_circle)
col_collection.objects.link(ob_text)

# ---- scene / render settings (as saved in the file)
scene.frame_start = 1; scene.frame_end = 250; scene.frame_set(1)
scene.render.engine = 'BLENDER_EEVEE_NEXT'
bpy.context.view_layer.update()

# ---- added for rendering (the .blend has no active camera and no usable light): camera, sun
cam_auto = bpy.data.cameras.new('AutoCamera')
cam_auto.lens = 50.0
cam_auto.sensor_width = 36.0
cam_auto.clip_end = 1000.0
ob_auto_camera = bpy.data.objects.new('AutoCamera', cam_auto)
scene.collection.objects.link(ob_auto_camera)
ob_auto_camera.location = (2.43968, -2.83213, 2.07666)
ob_auto_camera.rotation_euler = (1.09748, -7.21219e-08, 0.694738)
scene.camera = ob_auto_camera
light_auto_sun = bpy.data.lights.new('AutoSun', 'SUN')
light_auto_sun.energy = 3.0
light_auto_sun.angle = 0.0523599
ob_auto_sun = bpy.data.objects.new('AutoSun', light_auto_sun)
scene.collection.objects.link(ob_auto_sun)
ob_auto_sun.rotation_euler = (0.872665, 0.174533, 0.523599)
bpy.context.view_layer.update()
